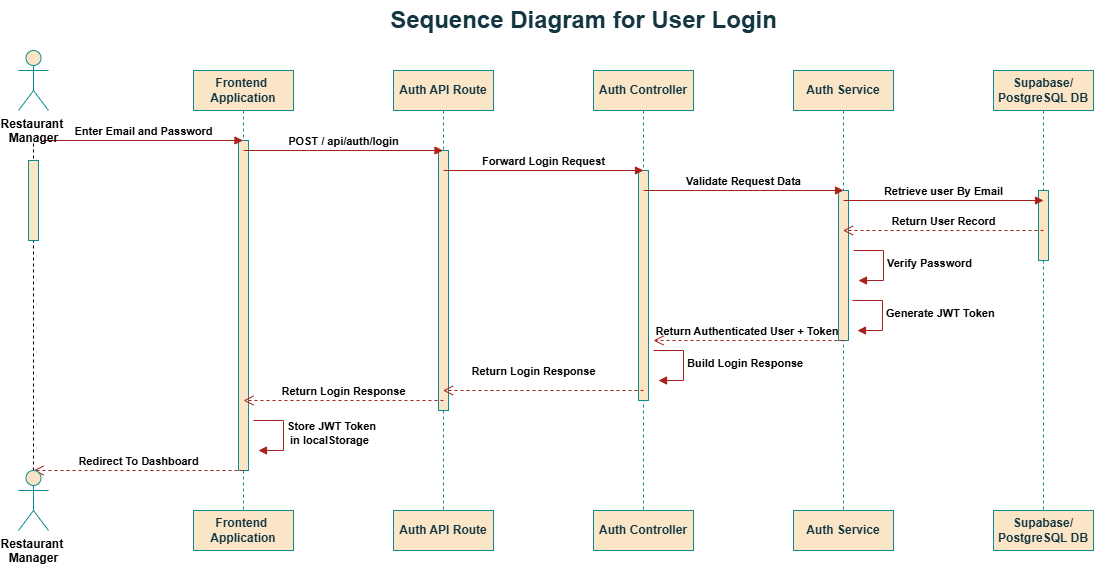

The diagram above was exported from draw.io. Its source (the exported page's mxGraphModel, read from the mxfile embedded in the PNG):
<mxGraphModel dx="1183" dy="1928" grid="1" gridSize="10" guides="1" tooltips="1" connect="1" arrows="1" fold="1" page="1" pageScale="1" pageWidth="850" pageHeight="1100" math="0" shadow="0">
  <root>
    <mxCell id="0" />
    <mxCell id="1" parent="0" />
    <mxCell id="WjbbdMYU0PojU33MJPZi-1" parent="1" style="text;strokeColor=none;fillColor=none;html=1;fontSize=24;fontStyle=1;verticalAlign=middle;align=center;labelBackgroundColor=none;fontColor=#143642;" value="Sequence Diagram for User Login" vertex="1">
      <mxGeometry height="40" width="100" x="780" y="-790" as="geometry" />
    </mxCell>
    <mxCell id="rLDYcoWoKxKmuhUQIvjR-2" parent="1" style="shape=umlLifeline;perimeter=lifelinePerimeter;whiteSpace=wrap;html=1;container=1;dropTarget=0;collapsible=0;recursiveResize=0;outlineConnect=0;portConstraint=eastwest;newEdgeStyle={&quot;edgeStyle&quot;:&quot;elbowEdgeStyle&quot;,&quot;elbow&quot;:&quot;vertical&quot;,&quot;curved&quot;:0,&quot;rounded&quot;:0};labelBackgroundColor=none;fillColor=#FAE5C7;strokeColor=#0F8B8D;fontColor=#143642;" value="&lt;b&gt;Frontend&amp;nbsp;&lt;/b&gt;&lt;div&gt;&lt;b&gt;Application&lt;/b&gt;&lt;/div&gt;" vertex="1">
      <mxGeometry height="440" width="100" x="440" y="-720" as="geometry" />
    </mxCell>
    <mxCell id="rLDYcoWoKxKmuhUQIvjR-9" parent="rLDYcoWoKxKmuhUQIvjR-2" style="html=1;points=[[0,0,0,0,5],[0,1,0,0,-5],[1,0,0,0,5],[1,1,0,0,-5]];perimeter=orthogonalPerimeter;outlineConnect=0;targetShapes=umlLifeline;portConstraint=eastwest;newEdgeStyle={&quot;curved&quot;:0,&quot;rounded&quot;:0};labelBackgroundColor=none;fillColor=#FAE5C7;strokeColor=#0F8B8D;fontColor=#143642;" value="" vertex="1">
      <mxGeometry height="330" width="10" x="45" y="70" as="geometry" />
    </mxCell>
    <mxCell id="rLDYcoWoKxKmuhUQIvjR-3" parent="1" style="shape=umlLifeline;perimeter=lifelinePerimeter;whiteSpace=wrap;html=1;container=1;dropTarget=0;collapsible=0;recursiveResize=0;outlineConnect=0;portConstraint=eastwest;newEdgeStyle={&quot;edgeStyle&quot;:&quot;elbowEdgeStyle&quot;,&quot;elbow&quot;:&quot;vertical&quot;,&quot;curved&quot;:0,&quot;rounded&quot;:0};labelBackgroundColor=none;fillColor=#FAE5C7;strokeColor=#0F8B8D;fontColor=#143642;" value="&lt;b&gt;Auth API Route&lt;/b&gt;" vertex="1">
      <mxGeometry height="440" width="100" x="640" y="-720" as="geometry" />
    </mxCell>
    <mxCell id="rLDYcoWoKxKmuhUQIvjR-11" parent="rLDYcoWoKxKmuhUQIvjR-3" style="html=1;points=[[0,0,0,0,5],[0,1,0,0,-5],[1,0,0,0,5],[1,1,0,0,-5]];perimeter=orthogonalPerimeter;outlineConnect=0;targetShapes=umlLifeline;portConstraint=eastwest;newEdgeStyle={&quot;curved&quot;:0,&quot;rounded&quot;:0};labelBackgroundColor=none;fillColor=#FAE5C7;strokeColor=#0F8B8D;fontColor=#143642;" value="" vertex="1">
      <mxGeometry height="260" width="10" x="45" y="80" as="geometry" />
    </mxCell>
    <mxCell id="rLDYcoWoKxKmuhUQIvjR-4" parent="1" style="shape=umlLifeline;perimeter=lifelinePerimeter;whiteSpace=wrap;html=1;container=1;dropTarget=0;collapsible=0;recursiveResize=0;outlineConnect=0;portConstraint=eastwest;newEdgeStyle={&quot;edgeStyle&quot;:&quot;elbowEdgeStyle&quot;,&quot;elbow&quot;:&quot;vertical&quot;,&quot;curved&quot;:0,&quot;rounded&quot;:0};labelBackgroundColor=none;fillColor=#FAE5C7;strokeColor=#0F8B8D;fontColor=#143642;" value="&lt;b&gt;Auth Controller&lt;/b&gt;" vertex="1">
      <mxGeometry height="440" width="100" x="840" y="-720" as="geometry" />
    </mxCell>
    <mxCell id="rLDYcoWoKxKmuhUQIvjR-13" parent="rLDYcoWoKxKmuhUQIvjR-4" style="html=1;points=[[0,0,0,0,5],[0,1,0,0,-5],[1,0,0,0,5],[1,1,0,0,-5]];perimeter=orthogonalPerimeter;outlineConnect=0;targetShapes=umlLifeline;portConstraint=eastwest;newEdgeStyle={&quot;curved&quot;:0,&quot;rounded&quot;:0};labelBackgroundColor=none;fillColor=#FAE5C7;strokeColor=#0F8B8D;fontColor=#143642;" value="" vertex="1">
      <mxGeometry height="230" width="10" x="45" y="100" as="geometry" />
    </mxCell>
    <mxCell id="rLDYcoWoKxKmuhUQIvjR-5" parent="1" style="shape=umlLifeline;perimeter=lifelinePerimeter;whiteSpace=wrap;html=1;container=1;dropTarget=0;collapsible=0;recursiveResize=0;outlineConnect=0;portConstraint=eastwest;newEdgeStyle={&quot;edgeStyle&quot;:&quot;elbowEdgeStyle&quot;,&quot;elbow&quot;:&quot;vertical&quot;,&quot;curved&quot;:0,&quot;rounded&quot;:0};labelBackgroundColor=none;fillColor=#FAE5C7;strokeColor=#0F8B8D;fontColor=#143642;" value="&lt;b&gt;Auth Service&lt;/b&gt;" vertex="1">
      <mxGeometry height="440" width="100" x="1040" y="-720" as="geometry" />
    </mxCell>
    <mxCell id="rLDYcoWoKxKmuhUQIvjR-14" parent="rLDYcoWoKxKmuhUQIvjR-5" style="html=1;points=[[0,0,0,0,5],[0,1,0,0,-5],[1,0,0,0,5],[1,1,0,0,-5]];perimeter=orthogonalPerimeter;outlineConnect=0;targetShapes=umlLifeline;portConstraint=eastwest;newEdgeStyle={&quot;curved&quot;:0,&quot;rounded&quot;:0};labelBackgroundColor=none;fillColor=#FAE5C7;strokeColor=#0F8B8D;fontColor=#143642;" value="" vertex="1">
      <mxGeometry height="150" width="10" x="45" y="120" as="geometry" />
    </mxCell>
    <mxCell id="rLDYcoWoKxKmuhUQIvjR-6" parent="1" style="shape=umlLifeline;perimeter=lifelinePerimeter;whiteSpace=wrap;html=1;container=1;dropTarget=0;collapsible=0;recursiveResize=0;outlineConnect=0;portConstraint=eastwest;newEdgeStyle={&quot;edgeStyle&quot;:&quot;elbowEdgeStyle&quot;,&quot;elbow&quot;:&quot;vertical&quot;,&quot;curved&quot;:0,&quot;rounded&quot;:0};labelBackgroundColor=none;fillColor=#FAE5C7;strokeColor=#0F8B8D;fontColor=#143642;" value="&lt;b&gt;Supabase/&lt;/b&gt;&lt;div&gt;&lt;b&gt;PostgreSQL DB&lt;/b&gt;&lt;/div&gt;" vertex="1">
      <mxGeometry height="440" width="100" x="1240" y="-720" as="geometry" />
    </mxCell>
    <mxCell id="rLDYcoWoKxKmuhUQIvjR-18" parent="rLDYcoWoKxKmuhUQIvjR-6" style="html=1;points=[[0,0,0,0,5],[0,1,0,0,-5],[1,0,0,0,5],[1,1,0,0,-5]];perimeter=orthogonalPerimeter;outlineConnect=0;targetShapes=umlLifeline;portConstraint=eastwest;newEdgeStyle={&quot;curved&quot;:0,&quot;rounded&quot;:0};labelBackgroundColor=none;fillColor=#FAE5C7;strokeColor=#0F8B8D;fontColor=#143642;" value="" vertex="1">
      <mxGeometry height="70" width="10" x="45" y="120" as="geometry" />
    </mxCell>
    <mxCell id="rLDYcoWoKxKmuhUQIvjR-8" edge="1" parent="1" style="html=1;verticalAlign=bottom;endArrow=block;curved=0;rounded=0;exitX=0.5;exitY=0.5;exitDx=0;exitDy=0;exitPerimeter=0;labelBackgroundColor=none;strokeColor=#A8201A;fontColor=default;" target="rLDYcoWoKxKmuhUQIvjR-2" value="&lt;b&gt;Enter Email and Password&lt;/b&gt;">
      <mxGeometry relative="1" width="80" as="geometry">
        <mxPoint as="offset" />
        <mxPoint x="290" y="-650" as="sourcePoint" />
        <mxPoint x="380" y="-650" as="targetPoint" />
      </mxGeometry>
    </mxCell>
    <mxCell id="rLDYcoWoKxKmuhUQIvjR-10" edge="1" parent="1" style="html=1;verticalAlign=bottom;endArrow=block;curved=0;rounded=0;labelBackgroundColor=none;strokeColor=#A8201A;fontColor=default;" target="rLDYcoWoKxKmuhUQIvjR-3" value="&lt;b&gt;POST / api/auth/login&lt;/b&gt;">
      <mxGeometry relative="1" width="80" as="geometry">
        <mxPoint x="490" y="-640" as="sourcePoint" />
        <mxPoint x="570" y="-640" as="targetPoint" />
      </mxGeometry>
    </mxCell>
    <mxCell id="rLDYcoWoKxKmuhUQIvjR-12" edge="1" parent="1" style="html=1;verticalAlign=bottom;endArrow=block;curved=0;rounded=0;labelBackgroundColor=none;strokeColor=#A8201A;fontColor=default;" value="&lt;b&gt;Forward Login Request&lt;/b&gt;">
      <mxGeometry relative="1" width="80" as="geometry">
        <mxPoint x="690" y="-620" as="sourcePoint" />
        <mxPoint x="890" y="-620" as="targetPoint" />
      </mxGeometry>
    </mxCell>
    <mxCell id="rLDYcoWoKxKmuhUQIvjR-15" edge="1" parent="1" style="html=1;verticalAlign=bottom;endArrow=block;curved=0;rounded=0;labelBackgroundColor=none;strokeColor=#A8201A;fontColor=default;" value="&lt;b&gt;Validate Request Data&lt;/b&gt;">
      <mxGeometry relative="1" width="80" as="geometry">
        <mxPoint x="890" y="-600" as="sourcePoint" />
        <mxPoint x="1090" y="-600" as="targetPoint" />
      </mxGeometry>
    </mxCell>
    <mxCell id="rLDYcoWoKxKmuhUQIvjR-16" edge="1" parent="1" style="html=1;verticalAlign=bottom;endArrow=block;curved=0;rounded=0;labelBackgroundColor=none;strokeColor=#A8201A;fontColor=default;" value="&lt;b&gt;Retrieve user By Email&lt;/b&gt;">
      <mxGeometry relative="1" width="80" as="geometry">
        <mxPoint x="1090" y="-590" as="sourcePoint" />
        <mxPoint x="1290" y="-590" as="targetPoint" />
      </mxGeometry>
    </mxCell>
    <mxCell id="rLDYcoWoKxKmuhUQIvjR-17" edge="1" parent="1" style="html=1;verticalAlign=bottom;endArrow=open;dashed=1;endSize=8;curved=0;rounded=0;labelBackgroundColor=none;strokeColor=#A8201A;fontColor=default;" target="rLDYcoWoKxKmuhUQIvjR-5" value="&lt;b&gt;Return User Record&lt;/b&gt;">
      <mxGeometry relative="1" as="geometry">
        <mxPoint x="1290" y="-560" as="sourcePoint" />
        <mxPoint x="1210" y="-560" as="targetPoint" />
      </mxGeometry>
    </mxCell>
    <mxCell id="rLDYcoWoKxKmuhUQIvjR-20" edge="1" parent="1" style="html=1;align=left;spacingLeft=2;endArrow=block;rounded=0;edgeStyle=orthogonalEdgeStyle;curved=0;rounded=0;labelBackgroundColor=none;strokeColor=#A8201A;fontColor=default;" value="&lt;b&gt;Verify Password&lt;/b&gt;">
      <mxGeometry relative="1" as="geometry">
        <Array as="points">
          <mxPoint x="1130" y="-510" />
        </Array>
        <mxPoint x="1100" y="-540" as="sourcePoint" />
        <mxPoint x="1105" y="-509.97142857142853" as="targetPoint" />
      </mxGeometry>
    </mxCell>
    <mxCell id="rLDYcoWoKxKmuhUQIvjR-21" edge="1" parent="1" style="html=1;align=left;spacingLeft=2;endArrow=block;rounded=0;edgeStyle=orthogonalEdgeStyle;curved=0;rounded=0;labelBackgroundColor=none;strokeColor=#A8201A;fontColor=default;" value="&lt;b&gt;Generate JWT Token&lt;/b&gt;">
      <mxGeometry relative="1" as="geometry">
        <Array as="points">
          <mxPoint x="1129" y="-460" />
        </Array>
        <mxPoint x="1099" y="-490" as="sourcePoint" />
        <mxPoint x="1104" y="-459.97142857142853" as="targetPoint" />
      </mxGeometry>
    </mxCell>
    <mxCell id="rLDYcoWoKxKmuhUQIvjR-22" edge="1" parent="1" style="html=1;verticalAlign=bottom;endArrow=open;dashed=1;endSize=8;curved=0;rounded=0;labelBackgroundColor=none;strokeColor=#A8201A;fontColor=default;" value="&lt;b&gt;Return Authenticated User + Token&amp;nbsp;&lt;/b&gt;">
      <mxGeometry relative="1" as="geometry">
        <mxPoint x="1090" y="-450" as="sourcePoint" />
        <mxPoint x="900" y="-450" as="targetPoint" />
      </mxGeometry>
    </mxCell>
    <mxCell id="rLDYcoWoKxKmuhUQIvjR-24" edge="1" parent="1" style="html=1;align=left;spacingLeft=2;endArrow=block;rounded=0;edgeStyle=orthogonalEdgeStyle;curved=0;rounded=0;labelBackgroundColor=none;strokeColor=#A8201A;fontColor=default;" value="&lt;b&gt;Build Login Response&lt;/b&gt;">
      <mxGeometry relative="1" as="geometry">
        <Array as="points">
          <mxPoint x="930" y="-410" />
        </Array>
        <mxPoint x="900" y="-440" as="sourcePoint" />
        <mxPoint x="905" y="-409.97142857142853" as="targetPoint" />
      </mxGeometry>
    </mxCell>
    <mxCell id="rLDYcoWoKxKmuhUQIvjR-25" edge="1" parent="1" style="html=1;verticalAlign=bottom;endArrow=open;dashed=1;endSize=8;curved=0;rounded=0;labelBackgroundColor=none;strokeColor=#A8201A;fontColor=default;" target="rLDYcoWoKxKmuhUQIvjR-3" value="&lt;b&gt;Return Login Response&lt;/b&gt;">
      <mxGeometry relative="1" x="0.0982" y="-10" as="geometry">
        <mxPoint as="offset" />
        <mxPoint x="890" y="-400" as="sourcePoint" />
        <mxPoint x="810" y="-400" as="targetPoint" />
      </mxGeometry>
    </mxCell>
    <mxCell id="rLDYcoWoKxKmuhUQIvjR-26" edge="1" parent="1" style="html=1;verticalAlign=bottom;endArrow=open;dashed=1;endSize=8;curved=0;rounded=0;labelBackgroundColor=none;strokeColor=#A8201A;fontColor=default;" value="&lt;b&gt;Return Login Response&lt;/b&gt;">
      <mxGeometry relative="1" as="geometry">
        <mxPoint x="690" y="-390" as="sourcePoint" />
        <mxPoint x="490" y="-390" as="targetPoint" />
      </mxGeometry>
    </mxCell>
    <mxCell id="rLDYcoWoKxKmuhUQIvjR-28" edge="1" parent="1" style="html=1;align=left;spacingLeft=2;endArrow=block;rounded=0;edgeStyle=orthogonalEdgeStyle;curved=0;rounded=0;labelBackgroundColor=none;strokeColor=#A8201A;fontColor=default;" value="&lt;b&gt;Store JWT Token&lt;/b&gt;&lt;div&gt;&lt;b&gt;&amp;nbsp;in localStorage&lt;/b&gt;&lt;/div&gt;">
      <mxGeometry relative="1" as="geometry">
        <Array as="points">
          <mxPoint x="530" y="-340" />
        </Array>
        <mxPoint x="500" y="-370" as="sourcePoint" />
        <mxPoint x="505" y="-340" as="targetPoint" />
      </mxGeometry>
    </mxCell>
    <mxCell id="rLDYcoWoKxKmuhUQIvjR-29" edge="1" parent="1" style="html=1;verticalAlign=bottom;endArrow=open;dashed=1;endSize=8;curved=0;rounded=0;labelBackgroundColor=none;strokeColor=#A8201A;fontColor=default;" value="&lt;b&gt;Redirect To Dashboard&lt;/b&gt;">
      <mxGeometry relative="1" as="geometry">
        <mxPoint x="490" y="-320" as="sourcePoint" />
        <mxPoint x="280" y="-320" as="targetPoint" />
      </mxGeometry>
    </mxCell>
    <mxCell id="ogPU9cHRD7ZD2xzx0pfn-1" parent="1" style="shape=umlLifeline;perimeter=lifelinePerimeter;whiteSpace=wrap;html=1;container=1;dropTarget=0;collapsible=0;recursiveResize=0;outlineConnect=0;portConstraint=eastwest;newEdgeStyle={&quot;edgeStyle&quot;:&quot;elbowEdgeStyle&quot;,&quot;elbow&quot;:&quot;vertical&quot;,&quot;curved&quot;:0,&quot;rounded&quot;:0};labelBackgroundColor=none;fillColor=#FAE5C7;strokeColor=#0F8B8D;fontColor=#143642;" value="&lt;b&gt;Supabase/&lt;/b&gt;&lt;div&gt;&lt;b&gt;PostgreSQL DB&lt;/b&gt;&lt;/div&gt;" vertex="1">
      <mxGeometry height="40" width="100" x="1240" y="-280" as="geometry" />
    </mxCell>
    <mxCell id="ogPU9cHRD7ZD2xzx0pfn-3" parent="1" style="shape=umlLifeline;perimeter=lifelinePerimeter;whiteSpace=wrap;html=1;container=1;dropTarget=0;collapsible=0;recursiveResize=0;outlineConnect=0;portConstraint=eastwest;newEdgeStyle={&quot;edgeStyle&quot;:&quot;elbowEdgeStyle&quot;,&quot;elbow&quot;:&quot;vertical&quot;,&quot;curved&quot;:0,&quot;rounded&quot;:0};labelBackgroundColor=none;fillColor=#FAE5C7;strokeColor=#0F8B8D;fontColor=#143642;" value="&lt;b&gt;Auth Service&lt;/b&gt;" vertex="1">
      <mxGeometry height="40" width="100" x="1040" y="-280" as="geometry" />
    </mxCell>
    <mxCell id="ogPU9cHRD7ZD2xzx0pfn-5" parent="1" style="shape=umlLifeline;perimeter=lifelinePerimeter;whiteSpace=wrap;html=1;container=1;dropTarget=0;collapsible=0;recursiveResize=0;outlineConnect=0;portConstraint=eastwest;newEdgeStyle={&quot;edgeStyle&quot;:&quot;elbowEdgeStyle&quot;,&quot;elbow&quot;:&quot;vertical&quot;,&quot;curved&quot;:0,&quot;rounded&quot;:0};labelBackgroundColor=none;fillColor=#FAE5C7;strokeColor=#0F8B8D;fontColor=#143642;" value="&lt;b&gt;Auth Controller&lt;/b&gt;" vertex="1">
      <mxGeometry height="40" width="100" x="840" y="-280" as="geometry" />
    </mxCell>
    <mxCell id="ogPU9cHRD7ZD2xzx0pfn-7" parent="1" style="shape=umlLifeline;perimeter=lifelinePerimeter;whiteSpace=wrap;html=1;container=1;dropTarget=0;collapsible=0;recursiveResize=0;outlineConnect=0;portConstraint=eastwest;newEdgeStyle={&quot;edgeStyle&quot;:&quot;elbowEdgeStyle&quot;,&quot;elbow&quot;:&quot;vertical&quot;,&quot;curved&quot;:0,&quot;rounded&quot;:0};labelBackgroundColor=none;fillColor=#FAE5C7;strokeColor=#0F8B8D;fontColor=#143642;" value="&lt;b&gt;Auth API Route&lt;/b&gt;" vertex="1">
      <mxGeometry height="40" width="100" x="640" y="-280" as="geometry" />
    </mxCell>
    <mxCell id="ogPU9cHRD7ZD2xzx0pfn-9" parent="1" style="shape=umlLifeline;perimeter=lifelinePerimeter;whiteSpace=wrap;html=1;container=1;dropTarget=0;collapsible=0;recursiveResize=0;outlineConnect=0;portConstraint=eastwest;newEdgeStyle={&quot;edgeStyle&quot;:&quot;elbowEdgeStyle&quot;,&quot;elbow&quot;:&quot;vertical&quot;,&quot;curved&quot;:0,&quot;rounded&quot;:0};labelBackgroundColor=none;fillColor=#FAE5C7;strokeColor=#0F8B8D;fontColor=#143642;" value="&lt;b&gt;Frontend&amp;nbsp;&lt;/b&gt;&lt;div&gt;&lt;b&gt;Application&lt;/b&gt;&lt;/div&gt;" vertex="1">
      <mxGeometry height="40" width="100" x="440" y="-280" as="geometry" />
    </mxCell>
    <mxCell id="ogPU9cHRD7ZD2xzx0pfn-11" parent="1" style="shape=umlActor;verticalLabelPosition=bottom;verticalAlign=top;html=1;outlineConnect=0;fillColor=#FAE5C7;strokeColor=#0F8B8D;" value="&lt;b&gt;Restaurant&amp;nbsp;&lt;/b&gt;&lt;div&gt;&lt;b&gt;Manager&lt;/b&gt;&lt;/div&gt;" vertex="1">
      <mxGeometry height="60" width="30" x="265" y="-740" as="geometry" />
    </mxCell>
    <mxCell id="ogPU9cHRD7ZD2xzx0pfn-12" edge="1" parent="1" style="endArrow=none;dashed=1;html=1;rounded=0;" value="">
      <mxGeometry height="50" relative="1" width="50" as="geometry">
        <mxPoint x="280" y="-320" as="sourcePoint" />
        <mxPoint x="280" y="-650" as="targetPoint" />
      </mxGeometry>
    </mxCell>
    <mxCell id="ogPU9cHRD7ZD2xzx0pfn-13" parent="1" style="shape=umlActor;verticalLabelPosition=bottom;verticalAlign=top;html=1;outlineConnect=0;fillColor=#FAE5C7;strokeColor=#0F8B8D;" value="&lt;b&gt;Restaurant&amp;nbsp;&lt;/b&gt;&lt;div&gt;&lt;b&gt;Manager&lt;/b&gt;&lt;/div&gt;" vertex="1">
      <mxGeometry height="60" width="30" x="265" y="-320" as="geometry" />
    </mxCell>
    <mxCell id="ogPU9cHRD7ZD2xzx0pfn-14" parent="1" style="html=1;points=[[0,0,0,0,5],[0,1,0,0,-5],[1,0,0,0,5],[1,1,0,0,-5]];perimeter=orthogonalPerimeter;outlineConnect=0;targetShapes=umlLifeline;portConstraint=eastwest;newEdgeStyle={&quot;curved&quot;:0,&quot;rounded&quot;:0};fillColor=#FAE5C7;strokeColor=#0F8B8D;" value="" vertex="1">
      <mxGeometry height="80" width="10" x="275" y="-630" as="geometry" />
    </mxCell>
  </root>
</mxGraphModel>